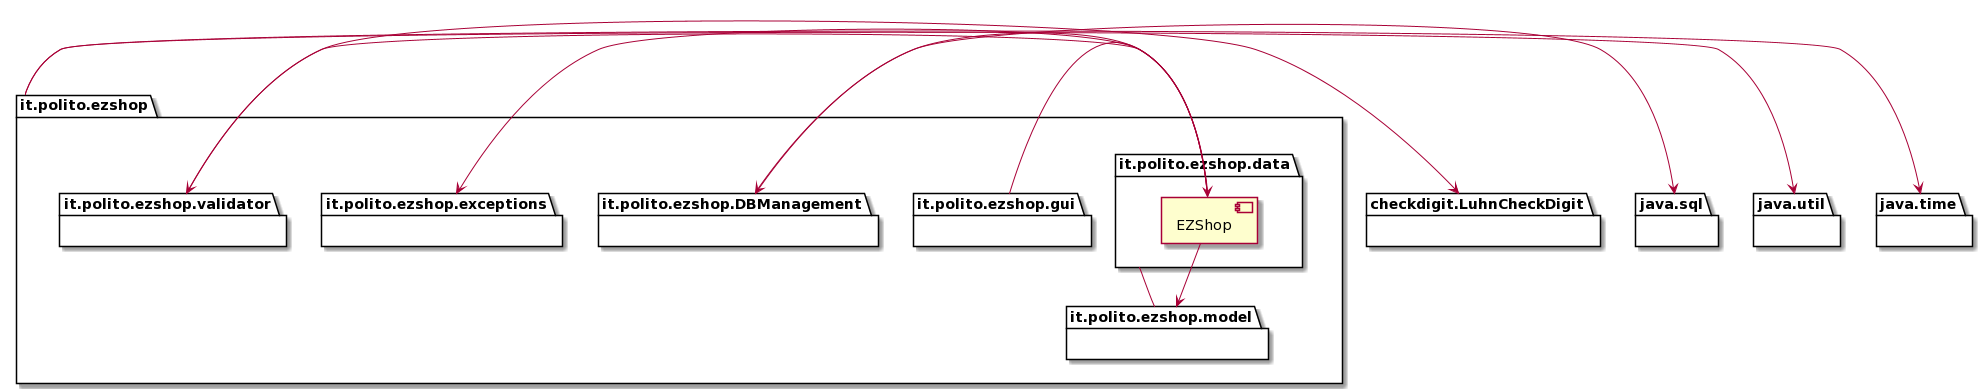

The diagram above was rendered by PlantUML. Its source (embedded in the PNG):
@startuml
allow_mixing
package it.polito.ezshop {

package it.polito.ezshop.gui {}
package it.polito.ezshop.data {
component EZShop
}
package it.polito.ezshop.model {}
package it.polito.ezshop.exceptions {}
package it.polito.ezshop.DBManagement {}
package it.polito.ezshop.validator {}
}

package checkdigit.LuhnCheckDigit as LuhnCheckDigit{}
package java.sql {}
package java.util {}
package java.time {}

it.polito.ezshop.gui -> EZShop
EZShop -> it.polito.ezshop.model
it.polito.ezshop.data -- it.polito.ezshop.model
EZShop -> it.polito.ezshop.DBManagement
EZShop -> it.polito.ezshop.exceptions
EZShop -> it.polito.ezshop.validator
it.polito.ezshop.validator -> LuhnCheckDigit
it.polito.ezshop.DBManagement -> java.sql
it.polito.ezshop -> java.util
it.polito.ezshop -> java.time
@enduml